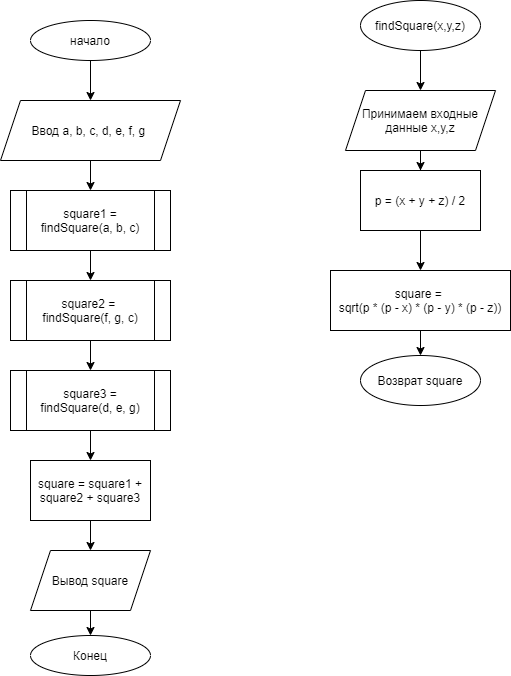

The diagram above was exported from draw.io. Its source (the exported page's mxGraphModel, read from the mxfile embedded in the PNG):
<mxGraphModel dx="1086" dy="806" grid="1" gridSize="10" guides="1" tooltips="1" connect="1" arrows="1" fold="1" page="1" pageScale="1" pageWidth="827" pageHeight="1169" math="0" shadow="0">
  <root>
    <mxCell id="0" />
    <mxCell id="1" parent="0" />
    <mxCell id="UH950zC75bb7IAt9byLl-3" value="" style="edgeStyle=orthogonalEdgeStyle;rounded=0;orthogonalLoop=1;jettySize=auto;html=1;" parent="1" source="UH950zC75bb7IAt9byLl-1" target="UH950zC75bb7IAt9byLl-2" edge="1">
      <mxGeometry relative="1" as="geometry" />
    </mxCell>
    <mxCell id="UH950zC75bb7IAt9byLl-1" value="начало" style="ellipse;whiteSpace=wrap;html=1;" parent="1" vertex="1">
      <mxGeometry x="150" y="90" width="120" height="40" as="geometry" />
    </mxCell>
    <mxCell id="UH950zC75bb7IAt9byLl-8" value="" style="edgeStyle=orthogonalEdgeStyle;rounded=0;orthogonalLoop=1;jettySize=auto;html=1;entryX=0.5;entryY=0;entryDx=0;entryDy=0;" parent="1" source="UH950zC75bb7IAt9byLl-2" target="sQrcOE4Ag5x1wtMrusPk-1" edge="1">
      <mxGeometry relative="1" as="geometry">
        <mxPoint x="210" y="260" as="targetPoint" />
      </mxGeometry>
    </mxCell>
    <mxCell id="UH950zC75bb7IAt9byLl-2" value="Ввод&amp;nbsp;a, b, c, d, e, f, g&amp;nbsp;" style="shape=parallelogram;perimeter=parallelogramPerimeter;whiteSpace=wrap;html=1;fixedSize=1;" parent="1" vertex="1">
      <mxGeometry x="120" y="170" width="180" height="60" as="geometry" />
    </mxCell>
    <mxCell id="UH950zC75bb7IAt9byLl-19" value="" style="edgeStyle=orthogonalEdgeStyle;rounded=0;orthogonalLoop=1;jettySize=auto;html=1;" parent="1" source="UH950zC75bb7IAt9byLl-9" target="UH950zC75bb7IAt9byLl-18" edge="1">
      <mxGeometry relative="1" as="geometry" />
    </mxCell>
    <mxCell id="UH950zC75bb7IAt9byLl-9" value="Вывод square" style="shape=parallelogram;perimeter=parallelogramPerimeter;whiteSpace=wrap;html=1;fixedSize=1;" parent="1" vertex="1">
      <mxGeometry x="150" y="620" width="120" height="60" as="geometry" />
    </mxCell>
    <mxCell id="UH950zC75bb7IAt9byLl-13" value="" style="edgeStyle=orthogonalEdgeStyle;rounded=0;orthogonalLoop=1;jettySize=auto;html=1;" parent="1" source="UH950zC75bb7IAt9byLl-11" target="UH950zC75bb7IAt9byLl-12" edge="1">
      <mxGeometry relative="1" as="geometry" />
    </mxCell>
    <mxCell id="UH950zC75bb7IAt9byLl-11" value="findSquare(x,y,z)" style="ellipse;whiteSpace=wrap;html=1;" parent="1" vertex="1">
      <mxGeometry x="480" y="70" width="120" height="50" as="geometry" />
    </mxCell>
    <mxCell id="UH950zC75bb7IAt9byLl-25" value="" style="edgeStyle=orthogonalEdgeStyle;rounded=0;orthogonalLoop=1;jettySize=auto;html=1;" parent="1" source="UH950zC75bb7IAt9byLl-12" target="UH950zC75bb7IAt9byLl-24" edge="1">
      <mxGeometry relative="1" as="geometry" />
    </mxCell>
    <mxCell id="UH950zC75bb7IAt9byLl-12" value="Принимаем входные данные x,y,z" style="shape=parallelogram;perimeter=parallelogramPerimeter;whiteSpace=wrap;html=1;fixedSize=1;" parent="1" vertex="1">
      <mxGeometry x="465" y="160" width="150" height="60" as="geometry" />
    </mxCell>
    <mxCell id="C9Za9qe1JuwyCyZHyoEO-1" style="edgeStyle=orthogonalEdgeStyle;rounded=0;orthogonalLoop=1;jettySize=auto;html=1;exitX=0.5;exitY=1;exitDx=0;exitDy=0;entryX=0.5;entryY=0;entryDx=0;entryDy=0;" parent="1" source="UH950zC75bb7IAt9byLl-14" target="UH950zC75bb7IAt9byLl-20" edge="1">
      <mxGeometry relative="1" as="geometry" />
    </mxCell>
    <mxCell id="UH950zC75bb7IAt9byLl-14" value="&lt;span style=&quot;font-size: 12px&quot;&gt;square = &lt;br&gt;sqrt(p * (p - x) * (p - y) * (p - z))&lt;/span&gt;" style="whiteSpace=wrap;html=1;" parent="1" vertex="1">
      <mxGeometry x="450" y="340" width="180" height="60" as="geometry" />
    </mxCell>
    <mxCell id="UH950zC75bb7IAt9byLl-18" value="Конец" style="ellipse;whiteSpace=wrap;html=1;" parent="1" vertex="1">
      <mxGeometry x="150" y="705" width="120" height="40" as="geometry" />
    </mxCell>
    <mxCell id="UH950zC75bb7IAt9byLl-20" value="Возврат square" style="ellipse;whiteSpace=wrap;html=1;" parent="1" vertex="1">
      <mxGeometry x="480" y="425" width="120" height="50" as="geometry" />
    </mxCell>
    <mxCell id="UH950zC75bb7IAt9byLl-27" value="" style="edgeStyle=orthogonalEdgeStyle;rounded=0;orthogonalLoop=1;jettySize=auto;html=1;" parent="1" source="UH950zC75bb7IAt9byLl-24" target="UH950zC75bb7IAt9byLl-14" edge="1">
      <mxGeometry relative="1" as="geometry" />
    </mxCell>
    <mxCell id="UH950zC75bb7IAt9byLl-24" value="&lt;span style=&quot;font-size: 12px&quot;&gt;p = (x + y + z) / 2&lt;/span&gt;" style="rounded=0;whiteSpace=wrap;html=1;" parent="1" vertex="1">
      <mxGeometry x="480" y="240" width="120" height="60" as="geometry" />
    </mxCell>
    <mxCell id="sQrcOE4Ag5x1wtMrusPk-5" style="edgeStyle=orthogonalEdgeStyle;rounded=0;orthogonalLoop=1;jettySize=auto;html=1;exitX=0.5;exitY=1;exitDx=0;exitDy=0;entryX=0.5;entryY=0;entryDx=0;entryDy=0;" edge="1" parent="1" source="sQrcOE4Ag5x1wtMrusPk-1" target="sQrcOE4Ag5x1wtMrusPk-2">
      <mxGeometry relative="1" as="geometry" />
    </mxCell>
    <mxCell id="sQrcOE4Ag5x1wtMrusPk-1" value="square1 = findSquare(a, b, c)" style="shape=process;whiteSpace=wrap;html=1;backgroundOutline=1;" vertex="1" parent="1">
      <mxGeometry x="130" y="260" width="160" height="60" as="geometry" />
    </mxCell>
    <mxCell id="sQrcOE4Ag5x1wtMrusPk-6" style="edgeStyle=orthogonalEdgeStyle;rounded=0;orthogonalLoop=1;jettySize=auto;html=1;exitX=0.5;exitY=1;exitDx=0;exitDy=0;entryX=0.5;entryY=0;entryDx=0;entryDy=0;" edge="1" parent="1" source="sQrcOE4Ag5x1wtMrusPk-2" target="sQrcOE4Ag5x1wtMrusPk-3">
      <mxGeometry relative="1" as="geometry" />
    </mxCell>
    <mxCell id="sQrcOE4Ag5x1wtMrusPk-2" value="square2 = &lt;br&gt;findSquare(f, g, c)" style="shape=process;whiteSpace=wrap;html=1;backgroundOutline=1;" vertex="1" parent="1">
      <mxGeometry x="130" y="350" width="160" height="60" as="geometry" />
    </mxCell>
    <mxCell id="sQrcOE4Ag5x1wtMrusPk-7" style="edgeStyle=orthogonalEdgeStyle;rounded=0;orthogonalLoop=1;jettySize=auto;html=1;exitX=0.5;exitY=1;exitDx=0;exitDy=0;entryX=0.5;entryY=0;entryDx=0;entryDy=0;" edge="1" parent="1" source="sQrcOE4Ag5x1wtMrusPk-3" target="sQrcOE4Ag5x1wtMrusPk-4">
      <mxGeometry relative="1" as="geometry" />
    </mxCell>
    <mxCell id="sQrcOE4Ag5x1wtMrusPk-3" value="square3 = findSquare(d, e, g)" style="shape=process;whiteSpace=wrap;html=1;backgroundOutline=1;" vertex="1" parent="1">
      <mxGeometry x="130" y="440" width="160" height="60" as="geometry" />
    </mxCell>
    <mxCell id="sQrcOE4Ag5x1wtMrusPk-8" style="edgeStyle=orthogonalEdgeStyle;rounded=0;orthogonalLoop=1;jettySize=auto;html=1;exitX=0.5;exitY=1;exitDx=0;exitDy=0;entryX=0.5;entryY=0;entryDx=0;entryDy=0;" edge="1" parent="1" source="sQrcOE4Ag5x1wtMrusPk-4" target="UH950zC75bb7IAt9byLl-9">
      <mxGeometry relative="1" as="geometry" />
    </mxCell>
    <mxCell id="sQrcOE4Ag5x1wtMrusPk-4" value="square = square1 + square2 + square3" style="rounded=0;whiteSpace=wrap;html=1;" vertex="1" parent="1">
      <mxGeometry x="150" y="530" width="120" height="60" as="geometry" />
    </mxCell>
  </root>
</mxGraphModel>